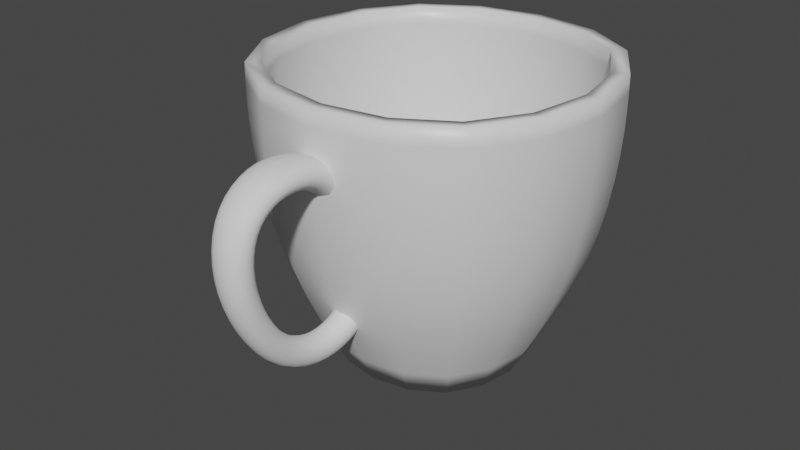 # Source: Cup.blend  (saved by Blender 2.90.8; exported with 4.5.12 LTS)
import bpy
from mathutils import Matrix  # noqa: F401  (used for matrix-valued properties, if any)

bpy.ops.wm.read_factory_settings(use_empty=True)
scene = bpy.context.scene
scene.name = 'Scene'

# ---- collections
col_collection = bpy.data.collections.new('Collection'); scene.collection.children.link(col_collection)

# ---- materials (node trees are filled in below, after node groups)
mat_material = bpy.data.materials.new('Material')
mat_material.alpha_threshold = 0.0
mat_material.use_transparent_shadow = False
mat_material.line_color = (0.0, 0.0, 0.0, 1.0)

# ---- material node trees
mat_material.use_nodes = True; mat_material.node_tree.nodes.clear()
_N = mat_material.node_tree.nodes; _L = mat_material.node_tree.links
n0 = _N.new('ShaderNodeOutputMaterial'); n0.name = 'Material Output'; n0.location = (300, 300)
n1 = _N.new('ShaderNodeBsdfPrincipled'); n1.name = 'Principled BSDF'; n1.location = (10, 300)
n1.distribution = 'GGX'
n1.subsurface_method = 'BURLEY'
n1.inputs[2].default_value = 0.4
n1.inputs[3].default_value = 1.45
n1.inputs[27].default_value = (0.0, 0.0, 0.0, 1.0)
n1.inputs[28].default_value = 1.0
_L.new(n1.outputs[0], n0.inputs[0])
n0.is_active_output = True

# ---- world
world_world = bpy.data.worlds.new('World'); scene.world = world_world
world_world.use_nodes = True; world_world.node_tree.nodes.clear()
_N = world_world.node_tree.nodes; _L = world_world.node_tree.links
n0 = _N.new('ShaderNodeOutputWorld'); n0.name = 'World Output'; n0.location = (300, 300)
n1 = _N.new('ShaderNodeBackground'); n1.name = 'Background'; n1.location = (10, 300)
n1.inputs[0].default_value = (0.05088, 0.05088, 0.05088, 1.0)
_L.new(n1.outputs[0], n0.inputs[0])
n0.is_active_output = True
world_world.color = (0.05088, 0.05088, 0.05088)
world_world.use_sun_shadow = False
world_world.sun_shadow_jitter_overblur = 0.0

# ---- meshes
me_cube = bpy.data.meshes.new('Cube')
me_cube.from_pydata([(1.013, 1.013, 0.6911), (0.6268, 0.6268, 0.002859), (1.013, -1.013, 0.6911), (0.6268, -0.6268, 0.002859), (-1.013, 1.013, 0.6911), (-0.6268, 0.6268, 0.002859), (-1.013, -1.013, 0.6911), (-0.6268, -0.6268, 0.002859), (-0.4241, 0.4241, 0.06557), (-0.4241, -0.4241, 0.06557), (0.4241, 0.4241, 0.06557), (0.4241, -0.4241, 0.06557), (1.123, 1.123, 1.413), (1.123, -1.123, 1.413), (-1.123, 1.123, 1.413), (-1.123, -1.123, 1.413), (1.115, 1.115, 1.817), (1.115, -1.115, 1.817), (-1.115, 1.115, 1.817), (-1.115, -1.115, 1.817)], [], [(3, 2, 6, 7), (7, 6, 4, 5), (5, 1, 10, 8), (1, 0, 2, 3), (5, 4, 0, 1), (8, 10, 11, 9), (3, 7, 9, 11), (7, 5, 8, 9), (1, 3, 11, 10), (2, 0, 12, 13), (0, 4, 14, 12), (6, 2, 13, 15), (4, 6, 15, 14), (12, 14, 18, 16), (13, 12, 16, 17), (14, 15, 19, 18), (15, 13, 17, 19)])
me_cube.polygons.foreach_set('use_smooth', [True] * 17)
_k = {(5, 7): 1.0, (1, 5): 1.0, (3, 7): 1.0, (1, 3): 1.0}
me_cube.attributes.new('crease_edge', 'FLOAT', 'EDGE').data.foreach_set('value', [_k.get((min(e.vertices), max(e.vertices)), 0.0) for e in me_cube.edges])
_uv = me_cube.uv_layers.new(name='UVMap')
_uv.uv.foreach_set('vector', [0.375, 0.75, 0.625, 0.75, 0.625, 1.0, 0.375, 1.0, 0.375, 0.0, 0.625, 0.0, 0.625, 0.25, 0.375, 0.25, 0.375, 0.25, 0.375, 0.5, 0.375, 0.5, 0.375, 0.25, 0.375, 0.5, 0.625, 0.5, 0.625, 0.75, 0.375, 0.75, 0.375, 0.25, 0.625, 0.25, 0.625, 0.5, 0.375, 0.5, 0.125, 0.5, 0.375, 0.5, 0.375, 0.75, 0.125, 0.75, 0.375, 0.75, 0.375, 1.0, 0.375, 1.0, 0.375, 0.75, 0.375, 0.0, 0.375, 0.25, 0.375, 0.25, 0.375, 0.0, 0.375, 0.5, 0.375, 0.75, 0.375, 0.75, 0.375, 0.5, 0.625, 0.75, 0.625, 0.5, 0.625, 0.5, 0.625, 0.75, 0.625, 0.5, 0.625, 0.25, 0.625, 0.25, 0.625, 0.5, 0.625, 1.0, 0.625, 0.75, 0.625, 0.75, 0.625, 1.0, 0.625, 0.25, 0.625, 0.0, 0.625, 0.0, 0.625, 0.25, 0.625, 0.5, 0.625, 0.25, 0.625, 0.25, 0.625, 0.5, 0.625, 0.75, 0.625, 0.5, 0.625, 0.5, 0.625, 0.75, 0.625, 0.25, 0.625, 0.0, 0.625, 0.0, 0.625, 0.25, 0.625, 1.0, 0.625, 0.75, 0.625, 0.75, 0.625, 1.0])
me_cube.materials.append(mat_material)
me_cube.use_remesh_preserve_volume = False
me_cube.use_remesh_preserve_attributes = False
me_cube.use_mirror_vertex_groups = False
me_cube.update()
me_x = bpy.data.meshes.new('Плоскость')
me_x.from_pydata([(0.1015, -1.583, 0.7852), (-0.1015, -1.583, 0.7852), (-0.1097, -1.402, 0.8383), (0.1097, -1.402, 0.8383), (0.1264, -1.637, 1.433), (-0.1264, -1.637, 1.433), (-0.1384, -1.471, 1.343), (0.1384, -1.471, 1.343), (-0.09447, -1.026, 0.3247), (0.09447, -1.026, 0.3247), (0.0947, -0.9924, 0.5107), (-0.0947, -0.9924, 0.5107), (0.1411, -0.941, 1.509), (-0.1411, -0.941, 1.509), (-0.1406, -0.969, 1.31), (0.1406, -0.969, 1.31), (-0.09447, -0.734, 0.4594), (0.09447, -0.734, 0.4594), (0.09554, -0.8037, 0.6238), (-0.09554, -0.8037, 0.6238), (0.1514, -1.166, 1.637), (-0.1514, -1.166, 1.637), (-0.1514, -1.195, 1.45), (0.1514, -1.195, 1.45), (-0.09447, -1.367, 0.4654), (0.09447, -1.367, 0.4654), (0.09793, -1.245, 0.6097), (-0.09793, -1.245, 0.6097), (0.1412, -1.423, 1.615), (-0.1412, -1.423, 1.615), (-0.1472, -1.352, 1.44), (0.1472, -1.352, 1.44), (0.1131, -1.682, 1.097), (-0.1131, -1.682, 1.097), (-0.1258, -1.494, 1.113), (0.1258, -1.494, 1.113), (0.1447, -0.976, 1.562), (-0.1447, -0.976, 1.562), (-0.1484, -1.074, 1.401), (0.1484, -1.074, 1.401), (-0.09447, -0.7353, 0.4199), (0.09447, -0.7353, 0.4199), (0.095, -0.8284, 0.5843), (-0.095, -0.8284, 0.5843)], [], [(26, 27, 2, 3), (27, 24, 1, 2), (33, 1, 0, 32), (25, 26, 3, 0), (9, 10, 26, 25), (10, 11, 27, 26), (11, 8, 24, 27), (0, 1, 24, 25), (22, 30, 29, 21), (23, 31, 30, 22), (20, 28, 31, 23), (30, 6, 5, 29), (31, 7, 6, 30), (28, 4, 7, 31), (6, 34, 33, 5), (7, 35, 34, 6), (4, 32, 35, 7), (34, 2, 1, 33), (35, 3, 2, 34), (32, 0, 3, 35), (5, 33, 32, 4), (42, 43, 11, 10), (43, 40, 8, 11), (8, 9, 25, 24), (41, 42, 10, 9), (16, 17, 41, 40), (17, 18, 42, 41), (18, 19, 43, 42), (19, 16, 40, 43), (12, 13, 37, 36), (13, 14, 38, 37), (14, 15, 39, 38), (15, 12, 36, 39), (36, 37, 21, 20), (37, 38, 22, 21), (38, 39, 23, 22), (39, 36, 20, 23), (29, 5, 4, 28), (21, 29, 28, 20), (9, 8, 40, 41)])
me_x.polygons.foreach_set('use_smooth', [True] * 40)
me_x.use_remesh_fix_poles = True
me_x.use_remesh_preserve_attributes = False
me_x.use_mirror_vertex_groups = False
me_x.update()

# ---- objects
ob_x = bpy.data.objects.new('Чашка', me_cube)
ob_x_1 = bpy.data.objects.new('Ручка', me_x)

# ---- transforms, parenting, visibility, modifiers, constraints
ob_x.location = (0.0, 0.0, 0.0)
ob_x.lock_rotations_4d = False
ob_x.empty_display_type = 'ARROWS'
ob_x.lineart.crease_threshold = 0.0
_m = ob_x.modifiers.new('Подразделения', 'SUBSURF')
_m.uv_smooth = 'PRESERVE_CORNERS'
_m.levels = 2
_m = ob_x.modifiers.new('Объёмность', 'SOLIDIFY')
_m.thickness = 0.09
ob_x_1.location = (0.0, 0.0, 0.0)
ob_x_1.lineart.crease_threshold = 0.0
_m = ob_x_1.modifiers.new('Подразделения.001', 'SUBSURF')
_m.uv_smooth = 'PRESERVE_CORNERS'

# ---- collection membership
col_collection.objects.link(ob_x)
col_collection.objects.link(ob_x_1)

# ---- scene / render settings (as saved in the file)
scene.frame_start = 1; scene.frame_end = 250; scene.frame_set(1)
scene.render.engine = 'BLENDER_EEVEE_NEXT'
scene.cycles.use_denoising = False
scene.cycles.samples = 128
scene.cycles.sampling_pattern = 'TABULATED_SOBOL'
scene.cycles.use_adaptive_sampling = False
scene.cycles.use_light_tree = False
scene.view_settings.view_transform = 'Filmic'
bpy.context.view_layer.update()

# ---- added for rendering (the .blend has no active camera and no usable light): camera, sun
cam_auto = bpy.data.cameras.new('AutoCamera')
cam_auto.lens = 50.0
cam_auto.sensor_width = 36.0
cam_auto.clip_end = 1000.0
ob_auto_camera = bpy.data.objects.new('AutoCamera', cam_auto)
scene.collection.objects.link(ob_auto_camera)
ob_auto_camera.location = (3.56054, -4.60175, 3.75841)
ob_auto_camera.rotation_euler = (1.09748, -7.21219e-08, 0.694738)
scene.camera = ob_auto_camera
light_auto_sun = bpy.data.lights.new('AutoSun', 'SUN')
light_auto_sun.energy = 3.0
light_auto_sun.angle = 0.0523599
ob_auto_sun = bpy.data.objects.new('AutoSun', light_auto_sun)
scene.collection.objects.link(ob_auto_sun)
ob_auto_sun.rotation_euler = (0.872665, 0.174533, 0.523599)
bpy.context.view_layer.update()
